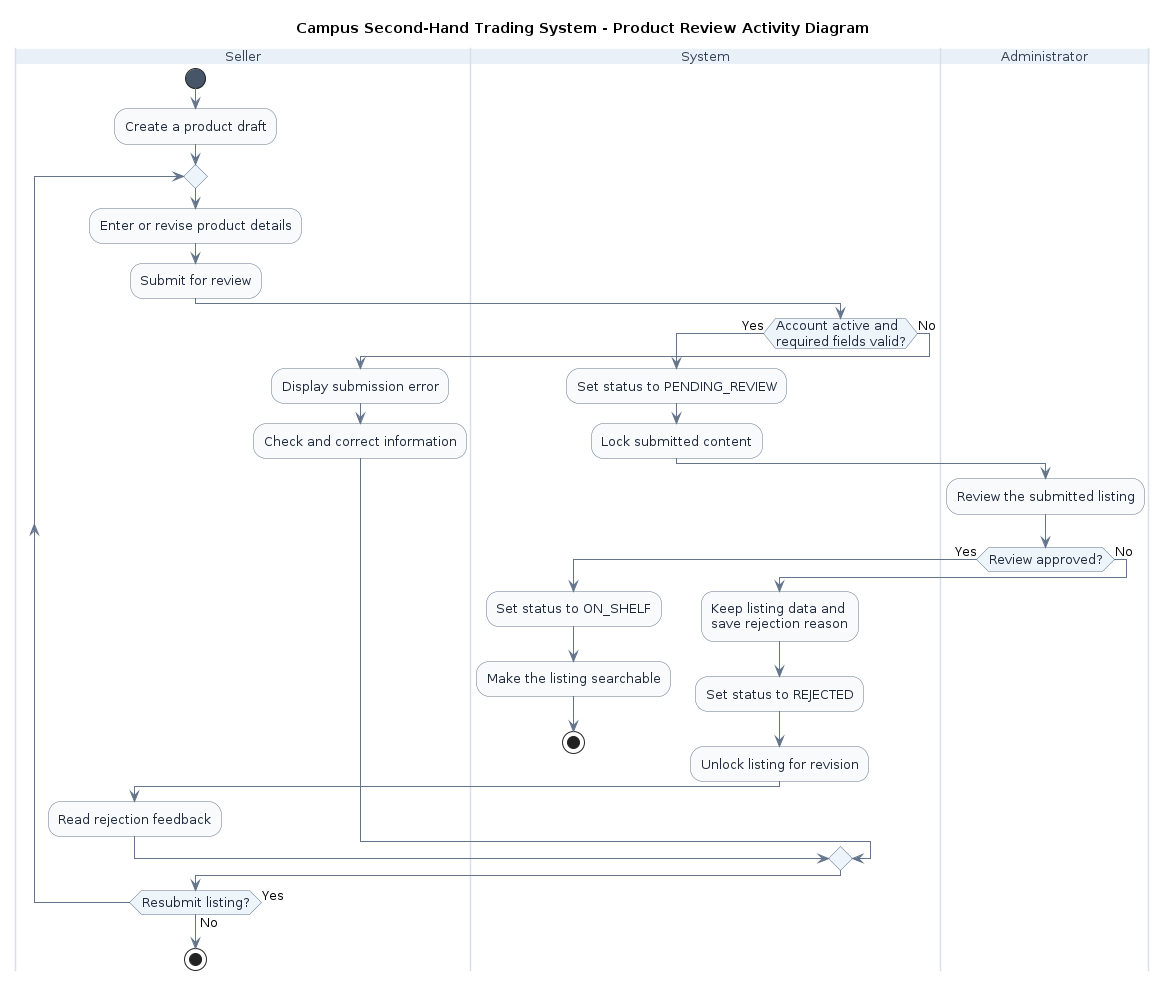

The diagram above was rendered by PlantUML. Its source (embedded in the PNG):
@startuml UML活动图

title Campus Second-Hand Trading System - Product Review Activity Diagram

skinparam backgroundColor #FFFFFF
skinparam shadowing false
skinparam defaultFontName Arial
skinparam defaultFontSize 13
skinparam ArrowColor #64748B
skinparam linetype ortho
skinparam activity {
    BackgroundColor #F8FAFC
    BorderColor #64748B
    FontColor #1E293B
    DiamondBackgroundColor #EDF4FA
    DiamondBorderColor #64748B
    DiamondFontColor #1E293B
    StartColor #475569
    EndColor #475569
}
skinparam swimlane {
    BorderColor #D6DFEA
    TitleBackgroundColor #EAF0F7
    TitleFontColor #334155
}

|Seller|
start
:Create a product draft;

repeat
    :Enter or revise product details;
    :Submit for review;

    |System|
    if (Account active and\nrequired fields valid?) then (Yes)
        :Set status to PENDING_REVIEW;
        :Lock submitted content;

        |Administrator|
        :Review the submitted listing;

        if (Review approved?) then (Yes)
            |System|
            :Set status to ON_SHELF;
            :Make the listing searchable;
            stop
        else (No)
            |System|
            :Keep listing data and\nsave rejection reason;
            :Set status to REJECTED;
            :Unlock listing for revision;

            |Seller|
            :Read rejection feedback;
        endif

    else (No)
        :Display submission error;

        |Seller|
        :Check and correct information;
    endif

repeat while (Resubmit listing?) is (Yes) not (No)

stop
@enduml